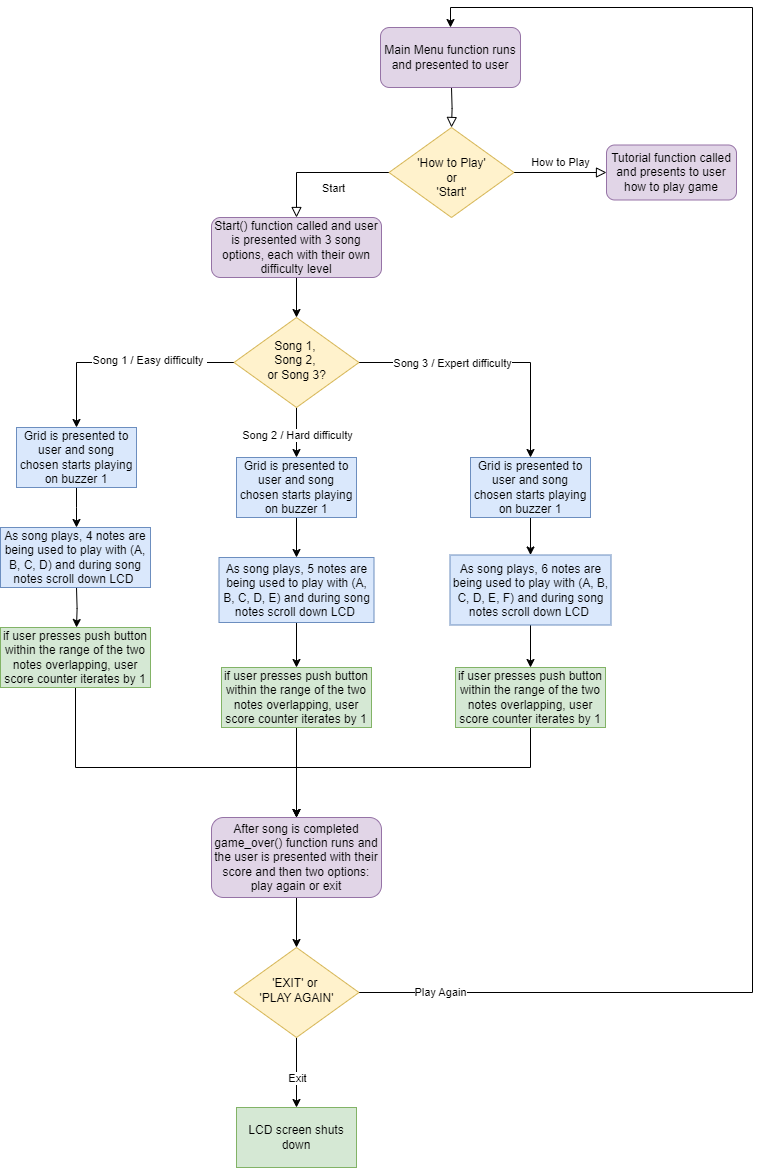

The diagram above was exported from draw.io. Its source (the exported page's mxGraphModel, read from the mxfile embedded in the PNG):
<mxGraphModel dx="1356" dy="724" grid="1" gridSize="10" guides="1" tooltips="1" connect="1" arrows="1" fold="1" page="1" pageScale="1" pageWidth="827" pageHeight="1169" math="0" shadow="0">
  <root>
    <mxCell id="WIyWlLk6GJQsqaUBKTNV-0" />
    <mxCell id="WIyWlLk6GJQsqaUBKTNV-1" parent="WIyWlLk6GJQsqaUBKTNV-0" />
    <mxCell id="WIyWlLk6GJQsqaUBKTNV-2" value="" style="rounded=0;html=1;jettySize=auto;orthogonalLoop=1;fontSize=11;endArrow=block;endFill=0;endSize=8;strokeWidth=1;shadow=0;labelBackgroundColor=none;edgeStyle=orthogonalEdgeStyle;" parent="WIyWlLk6GJQsqaUBKTNV-1" target="WIyWlLk6GJQsqaUBKTNV-6" edge="1">
      <mxGeometry relative="1" as="geometry">
        <mxPoint x="481" y="89" as="sourcePoint" />
      </mxGeometry>
    </mxCell>
    <mxCell id="WIyWlLk6GJQsqaUBKTNV-3" value="Main Menu function runs and presented to user" style="rounded=1;whiteSpace=wrap;html=1;fontSize=12;glass=0;strokeWidth=1;shadow=0;fillColor=#e1d5e7;strokeColor=#9673a6;" parent="WIyWlLk6GJQsqaUBKTNV-1" vertex="1">
      <mxGeometry x="410" y="29" width="140" height="60" as="geometry" />
    </mxCell>
    <mxCell id="WIyWlLk6GJQsqaUBKTNV-4" value="Start" style="rounded=0;html=1;jettySize=auto;orthogonalLoop=1;fontSize=11;endArrow=block;endFill=0;endSize=8;strokeWidth=1;shadow=0;labelBackgroundColor=none;edgeStyle=orthogonalEdgeStyle;entryX=0.5;entryY=0;entryDx=0;entryDy=0;" parent="WIyWlLk6GJQsqaUBKTNV-1" source="WIyWlLk6GJQsqaUBKTNV-6" target="WIyWlLk6GJQsqaUBKTNV-12" edge="1">
      <mxGeometry x="-0.1852" y="15" relative="1" as="geometry">
        <mxPoint y="1" as="offset" />
        <mxPoint x="366" y="309" as="targetPoint" />
      </mxGeometry>
    </mxCell>
    <mxCell id="WIyWlLk6GJQsqaUBKTNV-5" value="How to Play" style="edgeStyle=orthogonalEdgeStyle;rounded=0;html=1;jettySize=auto;orthogonalLoop=1;fontSize=11;endArrow=block;endFill=0;endSize=8;strokeWidth=1;shadow=0;labelBackgroundColor=none;" parent="WIyWlLk6GJQsqaUBKTNV-1" source="WIyWlLk6GJQsqaUBKTNV-6" target="WIyWlLk6GJQsqaUBKTNV-7" edge="1">
      <mxGeometry y="10" relative="1" as="geometry">
        <mxPoint as="offset" />
      </mxGeometry>
    </mxCell>
    <mxCell id="WIyWlLk6GJQsqaUBKTNV-6" value="&lt;div&gt;&lt;br&gt;&lt;/div&gt;'How to Play'&lt;div&gt;or&lt;/div&gt;&lt;div&gt;'Start'&lt;/div&gt;" style="rhombus;whiteSpace=wrap;html=1;shadow=0;fontFamily=Helvetica;fontSize=12;align=center;strokeWidth=1;spacing=6;spacingTop=-4;fillColor=#fff2cc;strokeColor=#d6b656;" parent="WIyWlLk6GJQsqaUBKTNV-1" vertex="1">
      <mxGeometry x="418.5" y="129" width="125" height="90" as="geometry" />
    </mxCell>
    <mxCell id="WIyWlLk6GJQsqaUBKTNV-7" value="Tutorial function called and presents to user how to play game" style="rounded=1;whiteSpace=wrap;html=1;fontSize=12;glass=0;strokeWidth=1;shadow=0;fillColor=#e1d5e7;strokeColor=#9673a6;" parent="WIyWlLk6GJQsqaUBKTNV-1" vertex="1">
      <mxGeometry x="636" y="146.5" width="130" height="55" as="geometry" />
    </mxCell>
    <mxCell id="IRNttPAWi-u2MJa2B0_E-1" style="edgeStyle=orthogonalEdgeStyle;rounded=0;orthogonalLoop=1;jettySize=auto;html=1;exitX=0.5;exitY=1;exitDx=0;exitDy=0;entryX=0.5;entryY=0;entryDx=0;entryDy=0;" parent="WIyWlLk6GJQsqaUBKTNV-1" source="WIyWlLk6GJQsqaUBKTNV-12" target="IRNttPAWi-u2MJa2B0_E-0" edge="1">
      <mxGeometry relative="1" as="geometry" />
    </mxCell>
    <mxCell id="WIyWlLk6GJQsqaUBKTNV-12" value="Start() function called and user is presented with 3 song options, each with their own difficulty level" style="rounded=1;whiteSpace=wrap;html=1;fontSize=12;glass=0;strokeWidth=1;shadow=0;fillColor=#e1d5e7;strokeColor=#9673a6;" parent="WIyWlLk6GJQsqaUBKTNV-1" vertex="1">
      <mxGeometry x="241" y="219" width="170" height="60" as="geometry" />
    </mxCell>
    <mxCell id="IRNttPAWi-u2MJa2B0_E-2" style="edgeStyle=orthogonalEdgeStyle;rounded=0;orthogonalLoop=1;jettySize=auto;html=1;exitX=0;exitY=0.5;exitDx=0;exitDy=0;" parent="WIyWlLk6GJQsqaUBKTNV-1" source="IRNttPAWi-u2MJa2B0_E-0" target="IRNttPAWi-u2MJa2B0_E-3" edge="1">
      <mxGeometry relative="1" as="geometry">
        <mxPoint x="186" y="419" as="targetPoint" />
      </mxGeometry>
    </mxCell>
    <mxCell id="IRNttPAWi-u2MJa2B0_E-4" value="Song 1 / Easy difficulty&amp;nbsp;" style="edgeLabel;html=1;align=center;verticalAlign=middle;resizable=0;points=[];" parent="IRNttPAWi-u2MJa2B0_E-2" vertex="1" connectable="0">
      <mxGeometry x="-0.2353" y="-3" relative="1" as="geometry">
        <mxPoint as="offset" />
      </mxGeometry>
    </mxCell>
    <mxCell id="IRNttPAWi-u2MJa2B0_E-18" style="edgeStyle=orthogonalEdgeStyle;rounded=0;orthogonalLoop=1;jettySize=auto;html=1;exitX=0.5;exitY=1;exitDx=0;exitDy=0;entryX=0.5;entryY=0;entryDx=0;entryDy=0;" parent="WIyWlLk6GJQsqaUBKTNV-1" source="IRNttPAWi-u2MJa2B0_E-0" target="IRNttPAWi-u2MJa2B0_E-14" edge="1">
      <mxGeometry relative="1" as="geometry" />
    </mxCell>
    <mxCell id="IRNttPAWi-u2MJa2B0_E-19" value="Song 2 / Hard difficulty" style="edgeLabel;html=1;align=center;verticalAlign=middle;resizable=0;points=[];" parent="IRNttPAWi-u2MJa2B0_E-18" vertex="1" connectable="0">
      <mxGeometry x="-0.5001" y="1" relative="1" as="geometry">
        <mxPoint x="-1" y="15" as="offset" />
      </mxGeometry>
    </mxCell>
    <mxCell id="IRNttPAWi-u2MJa2B0_E-35" style="edgeStyle=orthogonalEdgeStyle;rounded=0;orthogonalLoop=1;jettySize=auto;html=1;exitX=1;exitY=0.5;exitDx=0;exitDy=0;entryX=0.5;entryY=0;entryDx=0;entryDy=0;" parent="WIyWlLk6GJQsqaUBKTNV-1" source="IRNttPAWi-u2MJa2B0_E-0" target="IRNttPAWi-u2MJa2B0_E-31" edge="1">
      <mxGeometry relative="1" as="geometry" />
    </mxCell>
    <mxCell id="IRNttPAWi-u2MJa2B0_E-38" value="Song 3 / Expert difficulty" style="edgeLabel;html=1;align=center;verticalAlign=middle;resizable=0;points=[];" parent="IRNttPAWi-u2MJa2B0_E-35" vertex="1" connectable="0">
      <mxGeometry x="-0.2461" y="-5" relative="1" as="geometry">
        <mxPoint x="-8" y="-5" as="offset" />
      </mxGeometry>
    </mxCell>
    <mxCell id="IRNttPAWi-u2MJa2B0_E-0" value="&lt;div&gt;Song 1,&amp;nbsp;&lt;/div&gt;&lt;div&gt;Song 2,&amp;nbsp;&lt;/div&gt;&lt;div&gt;or Song 3?&lt;/div&gt;" style="rhombus;whiteSpace=wrap;html=1;shadow=0;fontFamily=Helvetica;fontSize=12;align=center;strokeWidth=1;spacing=6;spacingTop=-4;fillColor=#fff2cc;strokeColor=#d6b656;" parent="WIyWlLk6GJQsqaUBKTNV-1" vertex="1">
      <mxGeometry x="263.5" y="319" width="125" height="90" as="geometry" />
    </mxCell>
    <mxCell id="IRNttPAWi-u2MJa2B0_E-6" style="edgeStyle=orthogonalEdgeStyle;rounded=0;orthogonalLoop=1;jettySize=auto;html=1;exitX=0.5;exitY=1;exitDx=0;exitDy=0;" parent="WIyWlLk6GJQsqaUBKTNV-1" source="IRNttPAWi-u2MJa2B0_E-3" edge="1">
      <mxGeometry relative="1" as="geometry">
        <mxPoint x="106.00000000000045" y="529.0000000000002" as="targetPoint" />
      </mxGeometry>
    </mxCell>
    <mxCell id="IRNttPAWi-u2MJa2B0_E-3" value="Grid is presented to user and song chosen starts playing on buzzer 1" style="rounded=0;whiteSpace=wrap;html=1;fillColor=#dae8fc;strokeColor=#6c8ebf;" parent="WIyWlLk6GJQsqaUBKTNV-1" vertex="1">
      <mxGeometry x="46" y="429" width="120" height="60" as="geometry" />
    </mxCell>
    <mxCell id="IRNttPAWi-u2MJa2B0_E-8" style="edgeStyle=orthogonalEdgeStyle;rounded=0;orthogonalLoop=1;jettySize=auto;html=1;exitX=0.5;exitY=1;exitDx=0;exitDy=0;entryX=0.5;entryY=0;entryDx=0;entryDy=0;" parent="WIyWlLk6GJQsqaUBKTNV-1" edge="1">
      <mxGeometry relative="1" as="geometry">
        <mxPoint x="106.00000000000045" y="589.0000000000002" as="sourcePoint" />
        <mxPoint x="106.00000000000045" y="629.0000000000002" as="targetPoint" />
      </mxGeometry>
    </mxCell>
    <mxCell id="IRNttPAWi-u2MJa2B0_E-5" value="As song plays, 4 notes are being used to play with (A, B, C, D) and during song notes scroll down LCD&amp;nbsp;" style="rounded=0;whiteSpace=wrap;html=1;fillColor=#dae8fc;strokeColor=#6c8ebf;" parent="WIyWlLk6GJQsqaUBKTNV-1" vertex="1">
      <mxGeometry x="30" y="529" width="150" height="60" as="geometry" />
    </mxCell>
    <mxCell id="s3jApZ4D787XKLylEXuY-2" style="edgeStyle=orthogonalEdgeStyle;rounded=0;orthogonalLoop=1;jettySize=auto;html=1;exitX=0.5;exitY=1;exitDx=0;exitDy=0;" edge="1" parent="WIyWlLk6GJQsqaUBKTNV-1" source="IRNttPAWi-u2MJa2B0_E-7" target="IRNttPAWi-u2MJa2B0_E-9">
      <mxGeometry relative="1" as="geometry">
        <Array as="points">
          <mxPoint x="105" y="769" />
          <mxPoint x="326" y="769" />
        </Array>
      </mxGeometry>
    </mxCell>
    <mxCell id="IRNttPAWi-u2MJa2B0_E-7" value="if user presses push button within the range of the two notes overlapping, user score counter iterates by 1" style="rounded=0;whiteSpace=wrap;html=1;fillColor=#d5e8d4;strokeColor=#82b366;" parent="WIyWlLk6GJQsqaUBKTNV-1" vertex="1">
      <mxGeometry x="30" y="629" width="150" height="60" as="geometry" />
    </mxCell>
    <mxCell id="s3jApZ4D787XKLylEXuY-4" style="edgeStyle=orthogonalEdgeStyle;rounded=0;orthogonalLoop=1;jettySize=auto;html=1;exitX=0.5;exitY=1;exitDx=0;exitDy=0;entryX=0.5;entryY=0;entryDx=0;entryDy=0;" edge="1" parent="WIyWlLk6GJQsqaUBKTNV-1" source="IRNttPAWi-u2MJa2B0_E-9" target="s3jApZ4D787XKLylEXuY-3">
      <mxGeometry relative="1" as="geometry" />
    </mxCell>
    <mxCell id="IRNttPAWi-u2MJa2B0_E-9" value="After song is completed game_over() function runs and the user is presented with their score and then two options: play again or exit" style="rounded=1;whiteSpace=wrap;html=1;fillColor=#e1d5e7;strokeColor=#9673a6;" parent="WIyWlLk6GJQsqaUBKTNV-1" vertex="1">
      <mxGeometry x="241" y="819" width="170" height="80" as="geometry" />
    </mxCell>
    <mxCell id="IRNttPAWi-u2MJa2B0_E-13" style="edgeStyle=orthogonalEdgeStyle;rounded=0;orthogonalLoop=1;jettySize=auto;html=1;exitX=0.5;exitY=1;exitDx=0;exitDy=0;" parent="WIyWlLk6GJQsqaUBKTNV-1" source="IRNttPAWi-u2MJa2B0_E-14" target="IRNttPAWi-u2MJa2B0_E-16" edge="1">
      <mxGeometry relative="1" as="geometry" />
    </mxCell>
    <mxCell id="IRNttPAWi-u2MJa2B0_E-14" value="Grid is presented to user and song chosen starts playing on buzzer 1" style="rounded=0;whiteSpace=wrap;html=1;fillColor=#dae8fc;strokeColor=#6c8ebf;" parent="WIyWlLk6GJQsqaUBKTNV-1" vertex="1">
      <mxGeometry x="266" y="459" width="120" height="60" as="geometry" />
    </mxCell>
    <mxCell id="IRNttPAWi-u2MJa2B0_E-15" style="edgeStyle=orthogonalEdgeStyle;rounded=0;orthogonalLoop=1;jettySize=auto;html=1;exitX=0.5;exitY=1;exitDx=0;exitDy=0;entryX=0.5;entryY=0;entryDx=0;entryDy=0;" parent="WIyWlLk6GJQsqaUBKTNV-1" source="IRNttPAWi-u2MJa2B0_E-16" target="IRNttPAWi-u2MJa2B0_E-17" edge="1">
      <mxGeometry relative="1" as="geometry" />
    </mxCell>
    <mxCell id="IRNttPAWi-u2MJa2B0_E-16" value="As song plays, 5 notes are being used to play with (A, B, C, D, E) and during song notes scroll down LCD&amp;nbsp;" style="rounded=0;whiteSpace=wrap;html=1;fillColor=#dae8fc;strokeColor=#6c8ebf;" parent="WIyWlLk6GJQsqaUBKTNV-1" vertex="1">
      <mxGeometry x="248.5" y="559" width="155" height="65" as="geometry" />
    </mxCell>
    <mxCell id="s3jApZ4D787XKLylEXuY-0" style="edgeStyle=orthogonalEdgeStyle;rounded=0;orthogonalLoop=1;jettySize=auto;html=1;exitX=0.5;exitY=1;exitDx=0;exitDy=0;entryX=0.5;entryY=0;entryDx=0;entryDy=0;" edge="1" parent="WIyWlLk6GJQsqaUBKTNV-1" source="IRNttPAWi-u2MJa2B0_E-17" target="IRNttPAWi-u2MJa2B0_E-9">
      <mxGeometry relative="1" as="geometry" />
    </mxCell>
    <mxCell id="IRNttPAWi-u2MJa2B0_E-17" value="if user presses push button within the range of the two notes overlapping, user score counter iterates by 1" style="rounded=0;whiteSpace=wrap;html=1;fillColor=#d5e8d4;strokeColor=#82b366;" parent="WIyWlLk6GJQsqaUBKTNV-1" vertex="1">
      <mxGeometry x="251" y="669" width="150" height="60" as="geometry" />
    </mxCell>
    <mxCell id="IRNttPAWi-u2MJa2B0_E-30" style="edgeStyle=orthogonalEdgeStyle;rounded=0;orthogonalLoop=1;jettySize=auto;html=1;exitX=0.5;exitY=1;exitDx=0;exitDy=0;" parent="WIyWlLk6GJQsqaUBKTNV-1" source="IRNttPAWi-u2MJa2B0_E-31" target="IRNttPAWi-u2MJa2B0_E-33" edge="1">
      <mxGeometry relative="1" as="geometry" />
    </mxCell>
    <mxCell id="IRNttPAWi-u2MJa2B0_E-31" value="Grid is presented to user and song chosen starts playing on buzzer 1" style="rounded=0;whiteSpace=wrap;html=1;fillColor=#dae8fc;strokeColor=#6c8ebf;" parent="WIyWlLk6GJQsqaUBKTNV-1" vertex="1">
      <mxGeometry x="500" y="459" width="120" height="60" as="geometry" />
    </mxCell>
    <mxCell id="IRNttPAWi-u2MJa2B0_E-32" style="edgeStyle=orthogonalEdgeStyle;rounded=0;orthogonalLoop=1;jettySize=auto;html=1;exitX=0.5;exitY=1;exitDx=0;exitDy=0;entryX=0.5;entryY=0;entryDx=0;entryDy=0;" parent="WIyWlLk6GJQsqaUBKTNV-1" source="IRNttPAWi-u2MJa2B0_E-33" target="IRNttPAWi-u2MJa2B0_E-34" edge="1">
      <mxGeometry relative="1" as="geometry" />
    </mxCell>
    <mxCell id="IRNttPAWi-u2MJa2B0_E-33" value="As song plays, 6 notes are being used to play with (A, B, C, D, E, F) and during song notes scroll down LCD&amp;nbsp;" style="rounded=0;whiteSpace=wrap;html=1;fillColor=#dae8fc;strokeColor=#6c8ebf;" parent="WIyWlLk6GJQsqaUBKTNV-1" vertex="1">
      <mxGeometry x="479.5" y="556.5" width="161" height="70" as="geometry" />
    </mxCell>
    <mxCell id="s3jApZ4D787XKLylEXuY-1" style="edgeStyle=orthogonalEdgeStyle;rounded=0;orthogonalLoop=1;jettySize=auto;html=1;exitX=0.5;exitY=1;exitDx=0;exitDy=0;entryX=0.5;entryY=0;entryDx=0;entryDy=0;" edge="1" parent="WIyWlLk6GJQsqaUBKTNV-1" source="IRNttPAWi-u2MJa2B0_E-34" target="IRNttPAWi-u2MJa2B0_E-9">
      <mxGeometry relative="1" as="geometry">
        <Array as="points">
          <mxPoint x="560" y="769" />
          <mxPoint x="326" y="769" />
        </Array>
      </mxGeometry>
    </mxCell>
    <mxCell id="IRNttPAWi-u2MJa2B0_E-34" value="if user presses push button within the range of the two notes overlapping, user score counter iterates by 1" style="rounded=0;whiteSpace=wrap;html=1;fillColor=#d5e8d4;strokeColor=#82b366;" parent="WIyWlLk6GJQsqaUBKTNV-1" vertex="1">
      <mxGeometry x="485" y="669" width="150" height="60" as="geometry" />
    </mxCell>
    <mxCell id="s3jApZ4D787XKLylEXuY-5" style="edgeStyle=orthogonalEdgeStyle;rounded=0;orthogonalLoop=1;jettySize=auto;html=1;exitX=0.5;exitY=1;exitDx=0;exitDy=0;" edge="1" parent="WIyWlLk6GJQsqaUBKTNV-1" source="s3jApZ4D787XKLylEXuY-3" target="s3jApZ4D787XKLylEXuY-6">
      <mxGeometry relative="1" as="geometry">
        <mxPoint x="326.5" y="1089" as="targetPoint" />
      </mxGeometry>
    </mxCell>
    <mxCell id="s3jApZ4D787XKLylEXuY-7" value="Exit" style="edgeLabel;html=1;align=center;verticalAlign=middle;resizable=0;points=[];" vertex="1" connectable="0" parent="s3jApZ4D787XKLylEXuY-5">
      <mxGeometry x="-0.5887" y="1" relative="1" as="geometry">
        <mxPoint x="-1" y="26" as="offset" />
      </mxGeometry>
    </mxCell>
    <mxCell id="s3jApZ4D787XKLylEXuY-8" style="edgeStyle=orthogonalEdgeStyle;rounded=0;orthogonalLoop=1;jettySize=auto;html=1;exitX=1;exitY=0.5;exitDx=0;exitDy=0;entryX=0.5;entryY=0;entryDx=0;entryDy=0;" edge="1" parent="WIyWlLk6GJQsqaUBKTNV-1" source="s3jApZ4D787XKLylEXuY-3" target="WIyWlLk6GJQsqaUBKTNV-3">
      <mxGeometry relative="1" as="geometry">
        <mxPoint x="772" y="-49.15424138849431" as="targetPoint" />
        <Array as="points">
          <mxPoint x="782" y="994" />
          <mxPoint x="782" y="9" />
          <mxPoint x="480" y="9" />
        </Array>
      </mxGeometry>
    </mxCell>
    <mxCell id="s3jApZ4D787XKLylEXuY-9" value="Play Again" style="edgeLabel;html=1;align=center;verticalAlign=middle;resizable=0;points=[];" vertex="1" connectable="0" parent="s3jApZ4D787XKLylEXuY-8">
      <mxGeometry x="-0.9063" y="1" relative="1" as="geometry">
        <mxPoint as="offset" />
      </mxGeometry>
    </mxCell>
    <mxCell id="s3jApZ4D787XKLylEXuY-3" value="&lt;div&gt;'EXIT' or&amp;nbsp;&lt;/div&gt;&lt;div&gt;'PLAY AGAIN'&lt;/div&gt;" style="rhombus;whiteSpace=wrap;html=1;shadow=0;fontFamily=Helvetica;fontSize=12;align=center;strokeWidth=1;spacing=6;spacingTop=-4;fillColor=#fff2cc;strokeColor=#d6b656;" vertex="1" parent="WIyWlLk6GJQsqaUBKTNV-1">
      <mxGeometry x="263.5" y="949" width="125" height="90" as="geometry" />
    </mxCell>
    <mxCell id="s3jApZ4D787XKLylEXuY-6" value="LCD screen shuts down" style="rounded=0;whiteSpace=wrap;html=1;fillColor=#d5e8d4;strokeColor=#82b366;" vertex="1" parent="WIyWlLk6GJQsqaUBKTNV-1">
      <mxGeometry x="266" y="1109" width="120" height="60" as="geometry" />
    </mxCell>
  </root>
</mxGraphModel>